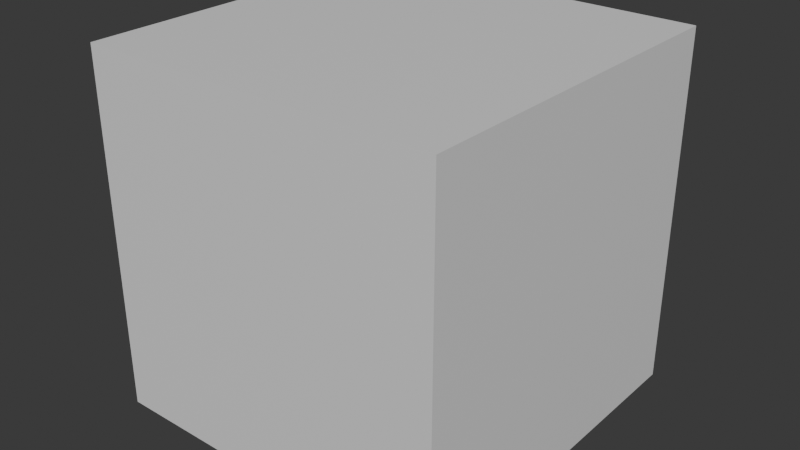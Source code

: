 # Source: toy_block.blend  (saved by Blender 5.3.31; exported with 4.5.12 LTS)
import bpy
from mathutils import Matrix  # noqa: F401  (used for matrix-valued properties, if any)

bpy.ops.wm.read_factory_settings(use_empty=True)
scene = bpy.context.scene
scene.name = 'Scene'

# ---- materials (node trees are filled in below, after node groups)
mat_blockout_grey = bpy.data.materials.new('Blockout grey')
mat_blockout_grey.diffuse_color = (0.68, 0.68, 0.68, 1.0)
mat_blockout_grey.roughness = 1.0

# ---- material node trees
mat_blockout_grey.use_nodes = True; mat_blockout_grey.node_tree.nodes.clear()
_N = mat_blockout_grey.node_tree.nodes; _L = mat_blockout_grey.node_tree.links
n0 = _N.new('ShaderNodeBsdfPrincipled'); n0.name = 'Principled BSDF'; n0.location = (-200, 100)
n0.inputs[10].default_value = 0.005
n1 = _N.new('ShaderNodeOutputMaterial'); n1.name = 'Material Output'; n1.location = (200, 100)
_L.new(n0.outputs[0], n1.inputs[0])
n1.is_active_output = True

# ---- world
world_neutral = bpy.data.worlds.new('Neutral'); scene.world = world_neutral
world_neutral.use_nodes = True; world_neutral.node_tree.nodes.clear()
_N = world_neutral.node_tree.nodes; _L = world_neutral.node_tree.links
n0 = _N.new('ShaderNodeBackground'); n0.name = 'Background'; n0.location = (-200, 100)
n0.inputs[0].default_value = (0.05, 0.05, 0.05, 1.0)
n1 = _N.new('ShaderNodeOutputWorld'); n1.name = 'World Output'; n1.location = (200, 100)
_L.new(n0.outputs[0], n1.inputs[0])
n1.is_active_output = True
world_neutral.color = (0.12, 0.12, 0.12)

# ---- meshes
me_toy_block_mesh = bpy.data.meshes.new('toy_block_mesh')
me_toy_block_mesh.from_pydata([(-0.06, -0.06, 0.0), (-0.06, -0.06, 0.12), (-0.06, 0.06, 0.0), (-0.06, 0.06, 0.12), (0.06, -0.06, 0.0), (0.06, -0.06, 0.12), (0.06, 0.06, 0.0), (0.06, 0.06, 0.12)], [], [(0, 1, 3, 2), (2, 3, 7, 6), (6, 7, 5, 4), (4, 5, 1, 0), (2, 6, 4, 0), (7, 3, 1, 5)])
_uv = me_toy_block_mesh.uv_layers.new(name='UVMap')
_uv.uv.foreach_set('vector', [0.375, 0.0, 0.625, 0.0, 0.625, 0.25, 0.375, 0.25, 0.375, 0.25, 0.625, 0.25, 0.625, 0.5, 0.375, 0.5, 0.375, 0.5, 0.625, 0.5, 0.625, 0.75, 0.375, 0.75, 0.375, 0.75, 0.625, 0.75, 0.625, 1.0, 0.375, 1.0, 0.125, 0.5, 0.375, 0.5, 0.375, 0.75, 0.125, 0.75, 0.625, 0.5, 0.875, 0.5, 0.875, 0.75, 0.625, 0.75])
me_toy_block_mesh.materials.append(mat_blockout_grey)
me_toy_block_mesh.update()

# ---- objects
ob_toy_block = bpy.data.objects.new('toy_block', me_toy_block_mesh)

# ---- transforms, parenting, visibility, modifiers, constraints
ob_toy_block.location = (0.0, 0.0, 0.0)

# ---- collection membership
scene.collection.objects.link(ob_toy_block)

# ---- scene / render settings (as saved in the file)
scene.frame_start = 1; scene.frame_end = 250; scene.frame_set(1)
scene.render.engine = 'BLENDER_WORKBENCH'
scene.render.bake_bias = 0.0
scene.render.bake_samples = 0
scene.render.compositor_device = 'GPU'
scene.eevee.use_volume_custom_range = False
scene.eevee.fast_gi_thickness_near = 0.1
scene.eevee.fast_gi_thickness_far = 0.0
scene.eevee.ray_tracing_options.screen_trace_thickness = 0.1
bpy.context.view_layer.update()

# ---- added for rendering (the .blend has no active camera and no usable light): camera, sun
cam_auto = bpy.data.cameras.new('AutoCamera')
cam_auto.lens = 50.0
cam_auto.sensor_width = 36.0
cam_auto.clip_end = 1000.0
ob_auto_camera = bpy.data.objects.new('AutoCamera', cam_auto)
scene.collection.objects.link(ob_auto_camera)
ob_auto_camera.location = (0.192304, -0.230765, 0.213843)
ob_auto_camera.rotation_euler = (1.09748, -7.21219e-08, 0.694738)
scene.camera = ob_auto_camera
light_auto_sun = bpy.data.lights.new('AutoSun', 'SUN')
light_auto_sun.energy = 3.0
light_auto_sun.angle = 0.0523599
ob_auto_sun = bpy.data.objects.new('AutoSun', light_auto_sun)
scene.collection.objects.link(ob_auto_sun)
ob_auto_sun.rotation_euler = (0.872665, 0.174533, 0.523599)
bpy.context.view_layer.update()
